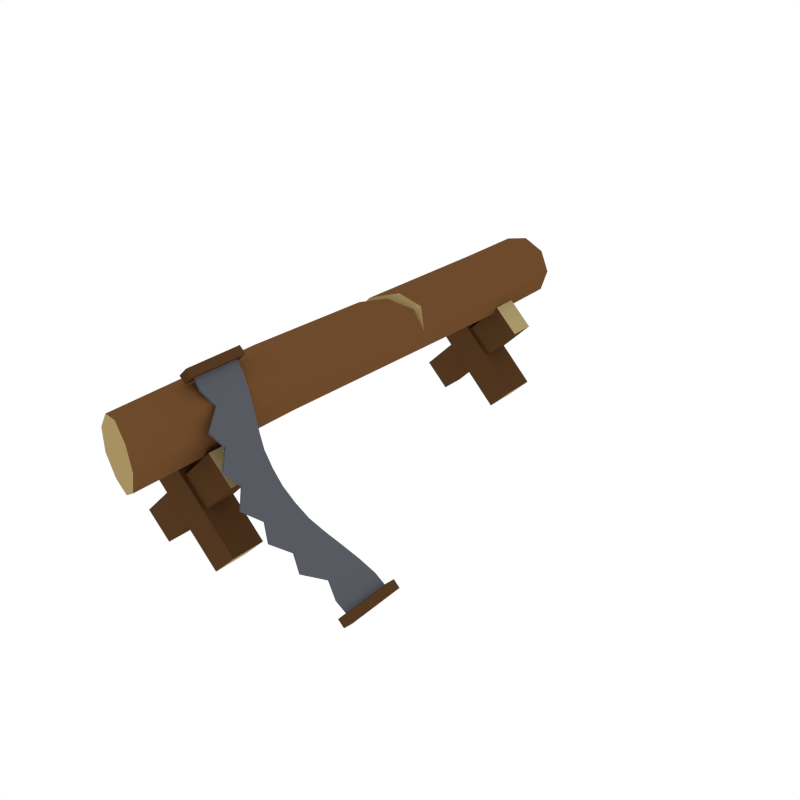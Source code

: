 # Source: Sawmill_saw.blend  (saved by Blender 2.79.0; exported with 4.5.12 LTS)
import bpy
from mathutils import Matrix  # noqa: F401  (used for matrix-valued properties, if any)

bpy.ops.wm.read_factory_settings(use_empty=True)
scene = bpy.context.scene
scene.name = 'Scene'

# ---- collections
col_collection_1 = bpy.data.collections.new('Collection 1'); scene.collection.children.link(col_collection_1)

# ---- materials (node trees are filled in below, after node groups)
mat_darkwood = bpy.data.materials.new('DarkWood')
mat_darkwood.alpha_threshold = 0.0
mat_darkwood.diffuse_color = (0.08714, 0.0403, 0.0151, 1.0)
mat_darkwood.roughness = 0.5
mat_woodside = bpy.data.materials.new('WoodSide')
mat_woodside.alpha_threshold = 0.0
mat_woodside.diffuse_color = (0.402, 0.3178, 0.1484, 1.0)
mat_woodside.roughness = 0.5
mat_wood = bpy.data.materials.new('Wood')
mat_wood.alpha_threshold = 0.0
mat_wood.diffuse_color = (0.1529, 0.06848, 0.02416, 1.0)
mat_wood.roughness = 0.5
mat_wood_side = bpy.data.materials.new('Wood_Side')
mat_wood_side.alpha_threshold = 0.0
mat_wood_side.diffuse_color = (0.3844, 0.2839, 0.1245, 1.0)
mat_wood_side.roughness = 0.5
mat_metal = bpy.data.materials.new('Metal')
mat_metal.alpha_threshold = 0.0
mat_metal.diffuse_color = (0.09704, 0.1023, 0.1193, 1.0)
mat_metal.roughness = 0.5

# ---- material node trees

# ---- world
world_world = bpy.data.worlds.new('World'); scene.world = world_world
world_world.color = (1.0, 1.0, 1.0)
world_world.use_sun_shadow = False
world_world.sun_shadow_jitter_overblur = 0.0
world_world.cycles.sampling_method = 'NONE'
world_world.cycles.sample_map_resolution = 256

# ---- meshes
me_cube_363 = bpy.data.meshes.new('Cube.363')
me_cube_363.from_pydata([(-0.172, -0.6453, 0.05564), (0.0991, -0.6453, 0.3301), (-0.172, -0.5644, 0.05564), (0.0991, -0.5644, 0.3301), (-0.0991, -0.6453, -0.01631), (0.172, -0.6453, 0.2582), (-0.0991, -0.5644, -0.01631), (0.172, -0.5644, 0.2582), (0.172, -0.656, 0.05564), (-0.0991, -0.656, 0.3301), (0.172, -0.5536, 0.05564), (-0.0991, -0.5536, 0.3301), (0.0991, -0.656, -0.01631), (-0.172, -0.656, 0.2582), (0.0991, -0.5536, -0.01631), (-0.172, -0.5536, 0.2582), (-0.172, 0.5625, 0.05564), (0.0991, 0.5625, 0.3301), (-0.172, 0.6435, 0.05564), (0.0991, 0.6435, 0.3301), (-0.0991, 0.5625, -0.01631), (0.172, 0.5625, 0.2582), (-0.0991, 0.6435, -0.01631), (0.172, 0.6435, 0.2582), (0.172, 0.5518, 0.05564), (-0.0991, 0.5518, 0.3301), (0.172, 0.6542, 0.05564), (-0.0991, 0.6542, 0.3301), (0.0991, 0.5518, -0.01631), (-0.172, 0.5518, 0.2582), (0.0991, 0.6542, -0.01631), (-0.172, 0.6542, 0.2582), (0.1083, 0.8364, 0.3754), (0.09957, -0.8682, 0.3754), (0.08127, 0.835, 0.4405), (0.07385, -0.8613, 0.4387), (0.01875, 0.8318, 0.4727), (0.01312, -0.8399, 0.4714), (-0.04967, 0.8292, 0.4573), (-0.05472, -0.8169, 0.4568), (-0.09211, 0.8284, 0.4016), (-0.09703, -0.8055, 0.4016), (-0.08904, 0.8284, 0.3317), (-0.09399, -0.8055, 0.3321), (-0.04189, 0.8292, 0.28), (-0.047, -0.8169, 0.2808), (0.02762, 0.8318, 0.2706), (0.02185, -0.8399, 0.2722), (0.08707, 0.835, 0.3082), (0.07948, -0.8613, 0.3101), (0.1027, 0.1872, 0.3756), (0.07676, 0.2046, 0.4409), (0.01422, 0.1796, 0.4739), (-0.05458, 0.1269, 0.4582), (-0.0969, 0.09092, 0.402), (-0.09422, 0.07848, 0.3318), (-0.04674, 0.1146, 0.2795), (0.02317, 0.1606, 0.2698), (0.08259, 0.2046, 0.3082), (0.08498, 0.6203, 0.4411), (0.02175, 0.6112, 0.4737), (-0.04732, 0.6026, 0.4579), (-0.09012, 0.5983, 0.4017), (-0.08703, 0.5983, 0.3312), (-0.03947, 0.6026, 0.279), (0.03071, 0.6112, 0.2694), (0.09085, 0.6203, 0.3073), (0.1124, 0.624, 0.3753), (0.09182, -0.325, 0.3766), (0.06516, -0.325, 0.4416), (0.003043, -0.325, 0.4747), (-0.06637, -0.325, 0.4602), (-0.1106, -0.325, 0.4038), (-0.1074, -0.325, 0.3319), (-0.05845, -0.325, 0.2795), (0.01197, -0.325, 0.2712), (0.07095, -0.325, 0.3096), (0.07607, 0.1729, 0.4409), (0.01355, 0.1257, 0.474), (-0.05529, 0.08248, 0.4583), (-0.09771, 0.06604, 0.4021), (0.04573, 0.169, 0.3743), (-0.04744, 0.08833, 0.2795), (0.0225, 0.1316, 0.2699), (0.08189, 0.1729, 0.3083), (0.004776, 0.1454, 0.396), (-0.0403, 0.114, 0.3857), (-0.06805, 0.09678, 0.3488), (-0.06603, 0.09678, 0.3028), (0.06296, 0.168, 0.3316), (-0.009851, -0.6254, 0.4983), (0.01676, -0.6247, 0.5251), (-0.01386, -0.4457, 0.4976), (0.01275, -0.445, 0.5245), (0.00881, -0.625, 0.4798), (0.03542, -0.6243, 0.5066), (0.004802, -0.4454, 0.4791), (0.03141, -0.4447, 0.5059), (0.4881, -0.6161, 0.004141), (0.5147, -0.6155, 0.03096), (0.4841, -0.4365, 0.003457), (0.5107, -0.4358, 0.03028), (0.5067, -0.6158, -0.01438), (0.5333, -0.6151, 0.01244), (0.5027, -0.4362, -0.01506), (0.5293, -0.4355, 0.01176), (0.04965, -0.6116, 0.4708), (0.5114, -0.5965, 0.01243), (0.04649, -0.4702, 0.4703), (0.5082, -0.4551, 0.01189), (0.08485, -0.5965, 0.4355), (0.1217, -0.6563, 0.4005), (0.1569, -0.6381, 0.3652), (0.1934, -0.6834, 0.3301), (0.2284, -0.6587, 0.2947), (0.2649, -0.6993, 0.2596), (0.2995, -0.6574, 0.2242), (0.3355, -0.6808, 0.189), (0.37, -0.6344, 0.1536), (0.406, -0.6515, 0.1184), (0.4401, -0.5905, 0.08292), (0.476, -0.6041, 0.04772), (0.4728, -0.4626, 0.04718), (0.4377, -0.4801, 0.0825), (0.4026, -0.5013, 0.1178), (0.3676, -0.5237, 0.1532), (0.3325, -0.5432, 0.1885), (0.2971, -0.5532, 0.2238), (0.2617, -0.5579, 0.2591), (0.2261, -0.5545, 0.2943), (0.1903, -0.5457, 0.3296), (0.1544, -0.5272, 0.3647), (0.1184, -0.5059, 0.3999), (0.08239, -0.4861, 0.4351), (0.015, -0.6057, 0.5051), (0.01184, -0.4643, 0.5045), (0.04122, -0.4703, 0.465), (0.04437, -0.6117, 0.4655), (0.4707, -0.6042, 0.0424), (0.5061, -0.5966, 0.00711), (0.5029, -0.4552, 0.006572), (0.07711, -0.4862, 0.4298), (0.07958, -0.5967, 0.4302), (0.1165, -0.6564, 0.3952), (0.1516, -0.6383, 0.3598), (0.1881, -0.6836, 0.3248), (0.2231, -0.6588, 0.2894), (0.2596, -0.6994, 0.2543), (0.2942, -0.6575, 0.2189), (0.3303, -0.6809, 0.1837), (0.3648, -0.6346, 0.1483), (0.4007, -0.6517, 0.1131), (0.4349, -0.5907, 0.0776), (0.4676, -0.4628, 0.04186), (0.4324, -0.4802, 0.07718), (0.3973, -0.5014, 0.1125), (0.3623, -0.5238, 0.1479), (0.3272, -0.5433, 0.1832), (0.2919, -0.5533, 0.2185), (0.2564, -0.558, 0.2538), (0.2208, -0.5546, 0.289), (0.1851, -0.5458, 0.3242), (0.1491, -0.5273, 0.3594), (0.1131, -0.5061, 0.3946), (0.006563, -0.4644, 0.4992), (0.009717, -0.6058, 0.4997)], [], [(0, 1, 3, 2), (2, 3, 7, 6), (6, 7, 5, 4), (4, 5, 1, 0), (2, 6, 4, 0), (7, 3, 1, 5), (8, 10, 11, 9), (10, 14, 15, 11), (14, 12, 13, 15), (12, 8, 9, 13), (10, 8, 12, 14), (15, 13, 9, 11), (16, 17, 19, 18), (18, 19, 23, 22), (22, 23, 21, 20), (20, 21, 17, 16), (18, 22, 20, 16), (23, 19, 17, 21), (24, 26, 27, 25), (26, 30, 31, 27), (30, 28, 29, 31), (28, 24, 25, 29), (26, 24, 28, 30), (31, 29, 25, 27), (68, 69, 35, 33), (69, 70, 37, 35), (70, 71, 39, 37), (71, 72, 41, 39), (72, 73, 43, 41), (73, 74, 45, 43), (74, 75, 47, 45), (35, 37, 39, 41, 43, 45, 47, 49, 33), (75, 76, 49, 47), (76, 68, 33, 49), (32, 48, 46, 44, 42, 40, 38, 36, 34), (66, 67, 50, 58), (65, 66, 58, 57), (64, 65, 57, 56), (63, 64, 56, 55), (62, 63, 55, 54), (61, 62, 54, 53), (60, 61, 53, 52), (59, 60, 52, 51), (67, 59, 51, 50), (32, 34, 59, 67), (34, 36, 60, 59), (36, 38, 61, 60), (38, 40, 62, 61), (40, 42, 63, 62), (42, 44, 64, 63), (44, 46, 65, 64), (46, 48, 66, 65), (48, 32, 67, 66), (84, 50, 68, 76), (83, 84, 76, 75), (82, 83, 75, 74), (55, 82, 74, 73), (80, 55, 73, 72), (79, 80, 72, 71), (78, 79, 71, 70), (77, 78, 70, 69), (50, 77, 69, 68), (51, 52, 85, 81), (55, 80, 87, 88), (77, 50, 89, 81), (52, 53, 86, 85), (80, 79, 86, 87), (55, 56, 82), (56, 57, 83, 82), (57, 58, 84, 83), (58, 50, 84), (78, 77, 81, 85), (54, 55, 88, 87), (50, 51, 81, 89), (79, 78, 85, 86), (53, 54, 87, 86), (90, 91, 93, 92), (92, 93, 97, 96), (96, 97, 95, 94), (94, 95, 91, 90), (92, 96, 94, 90), (97, 93, 91, 95), (98, 99, 101, 100), (100, 101, 105, 104), (104, 105, 103, 102), (102, 103, 99, 98), (100, 104, 102, 98), (105, 101, 99, 103), (121, 107, 109, 122), (106, 110, 133, 108), (110, 111, 132, 133), (111, 112, 131, 132), (112, 113, 130, 131), (113, 114, 129, 130), (114, 115, 128, 129), (115, 116, 127, 128), (116, 117, 126, 127), (117, 118, 125, 126), (118, 119, 124, 125), (119, 120, 123, 124), (120, 121, 122, 123), (106, 108, 135, 134), (138, 153, 140, 139), (137, 136, 141, 142), (142, 141, 163, 143), (143, 163, 162, 144), (144, 162, 161, 145), (145, 161, 160, 146), (146, 160, 159, 147), (147, 159, 158, 148), (148, 158, 157, 149), (149, 157, 156, 150), (150, 156, 155, 151), (151, 155, 154, 152), (152, 154, 153, 138), (137, 165, 164, 136), (122, 153, 154, 123), (106, 137, 142, 110), (123, 154, 155, 124), (110, 142, 143, 111), (124, 155, 156, 125), (111, 143, 144, 112), (125, 156, 157, 126), (112, 144, 145, 113), (126, 157, 158, 127), (113, 145, 146, 114), (127, 158, 159, 128), (114, 146, 147, 115), (128, 159, 160, 129), (115, 147, 148, 116), (129, 160, 161, 130), (116, 148, 149, 117), (130, 161, 162, 131), (117, 149, 150, 118), (131, 162, 163, 132), (118, 150, 151, 119), (135, 164, 165, 134), (132, 163, 141, 133), (119, 151, 152, 120), (134, 165, 137, 106), (121, 138, 139, 107), (120, 152, 138, 121), (108, 136, 164, 135), (107, 139, 140, 109), (109, 140, 153, 122), (133, 141, 136, 108)])
me_cube_363.polygons.foreach_set('material_index', [0, 0, 0, 0, 1, 1, 0, 0, 0, 0, 1, 1, 0, 0, 0, 0, 1, 1, 0, 0, 0, 0, 1, 1, 2, 2, 2, 2, 2, 2, 2, 3, 2, 2, 3, 2, 2, 2, 2, 2, 2, 2, 2, 2, 2, 2, 2, 2, 2, 2, 2, 2, 2, 2, 2, 2, 2, 2, 2, 2, 2, 2, 3, 3, 3, 3, 3, 2, 2, 2, 2, 3, 3, 3, 3, 3, 0, 0, 0, 0, 0, 0, 0, 0, 0, 0, 0, 0, 4, 4, 4, 4, 4, 4, 4, 4, 4, 4, 4, 4, 4, 4, 4, 4, 4, 4, 4, 4, 4, 4, 4, 4, 4, 4, 4, 4, 4, 4, 4, 4, 4, 4, 4, 4, 4, 4, 4, 4, 4, 4, 4, 4, 4, 4, 4, 4, 4, 4, 4, 4, 4, 4, 4, 4, 4, 4])
me_cube_363.materials.append(mat_darkwood)
me_cube_363.materials.append(mat_woodside)
me_cube_363.materials.append(mat_wood)
me_cube_363.materials.append(mat_wood_side)
me_cube_363.materials.append(mat_metal)
me_cube_363.use_remesh_preserve_volume = False
me_cube_363.use_remesh_preserve_attributes = False
me_cube_363.use_mirror_vertex_groups = False
me_cube_363.update()

# ---- objects
ob_sawmill_saw = bpy.data.objects.new('Sawmill_saw', me_cube_363)

# ---- transforms, parenting, visibility, modifiers, constraints
ob_sawmill_saw.location = (0.0, 0.0, 0.0)
ob_sawmill_saw.lineart.crease_threshold = 0.0

# ---- collection membership
col_collection_1.objects.link(ob_sawmill_saw)

# ---- scene / render settings (as saved in the file)
scene.frame_start = 1; scene.frame_end = 250; scene.frame_set(0)
scene.render.engine = 'CYCLES'
scene.render.resolution_x = 1000
scene.render.resolution_y = 1000
scene.render.dither_intensity = 0.0
scene.cycles.samples = 200
scene.cycles.sampling_pattern = 'TABULATED_SOBOL'
scene.cycles.light_sampling_threshold = 0.0
scene.cycles.use_adaptive_sampling = False
scene.cycles.use_light_tree = False
scene.cycles.caustics_reflective = False
scene.cycles.caustics_refractive = False
scene.cycles.blur_glossy = 0.0
scene.cycles.max_bounces = 2
scene.cycles.pixel_filter_type = 'GAUSSIAN'
scene.cycles.sample_clamp_indirect = 0.0
scene.view_settings.view_transform = 'Standard'
bpy.context.view_layer.update()

# ---- added for rendering (the .blend has no active camera): camera
cam_auto = bpy.data.cameras.new('AutoCamera')
cam_auto.lens = 50.0
cam_auto.sensor_width = 36.0
cam_auto.clip_end = 1000.0
ob_auto_camera = bpy.data.objects.new('AutoCamera', cam_auto)
scene.collection.objects.link(ob_auto_camera)
ob_auto_camera.location = (1.95948, -2.15046, 1.67744)
ob_auto_camera.rotation_euler = (1.09748, -7.21219e-08, 0.694738)
scene.camera = ob_auto_camera
bpy.context.view_layer.update()
